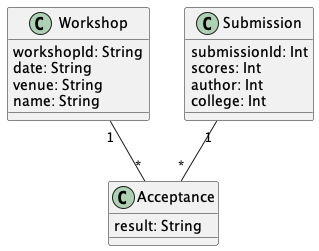

The diagram above was rendered by PlantUML. Its source (embedded in the PNG):
@startuml "WorkshopPaper"


class Workshop{
  workshopId: String
  date: String
  venue: String
  name: String
}

class Submission{
  submissionId: Int
  scores: Int
  author: Int
  college: Int
}

class Acceptance{
  result: String
}



Workshop "1" -- "*" Acceptance

Submission "1" -- "*" Acceptance


@enduml